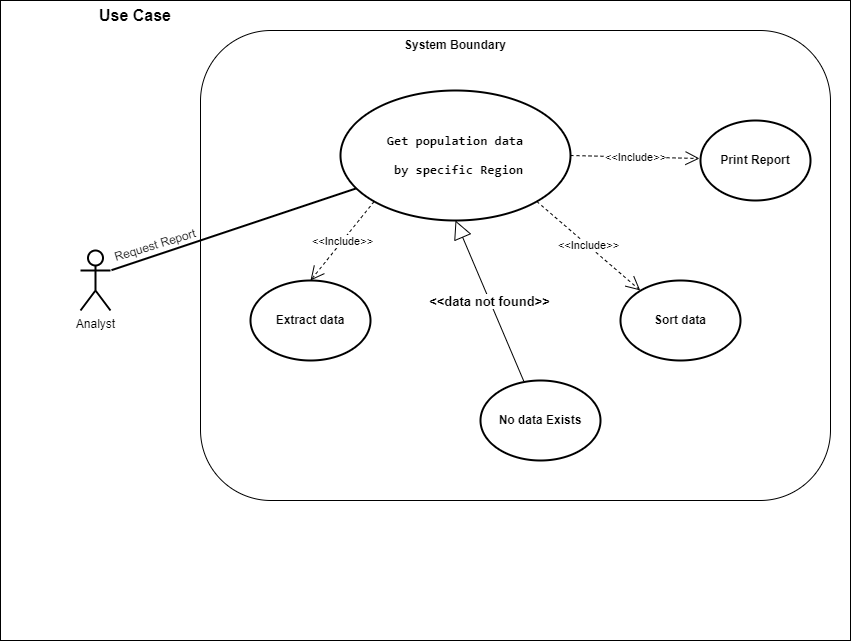

The diagram above was exported from draw.io. Its source (the exported page's mxGraphModel, read from the mxfile embedded in the PNG):
<mxGraphModel dx="684" dy="536" grid="1" gridSize="10" guides="1" tooltips="1" connect="1" arrows="1" fold="1" page="1" pageScale="1" pageWidth="850" pageHeight="1100" background="#ffffff" math="0" shadow="0">
  <root>
    <mxCell id="0" />
    <mxCell id="1" parent="0" />
    <mxCell id="YB_Fl3QWe10lJPUoJLa8-48" value="" style="rounded=0;whiteSpace=wrap;html=1;glass=0;" parent="1" vertex="1">
      <mxGeometry x="80" y="170" width="850" height="640" as="geometry" />
    </mxCell>
    <mxCell id="11" value="" style="rounded=1;whiteSpace=wrap;html=1;" parent="1" vertex="1">
      <mxGeometry x="280" y="200" width="630" height="470" as="geometry" />
    </mxCell>
    <mxCell id="YB_Fl3QWe10lJPUoJLa8-53" value="Analyst" style="shape=umlActor;verticalLabelPosition=bottom;verticalAlign=top;html=1;outlineConnect=0;strokeWidth=2;perimeterSpacing=1;" parent="1" vertex="1">
      <mxGeometry x="160" y="420" width="30" height="60" as="geometry" />
    </mxCell>
    <mxCell id="YB_Fl3QWe10lJPUoJLa8-54" value="" style="endArrow=none;html=1;rounded=0;exitX=1;exitY=0.3333333333333333;exitDx=0;exitDy=0;exitPerimeter=0;strokeWidth=2;" parent="1" source="YB_Fl3QWe10lJPUoJLa8-53" target="YB_Fl3QWe10lJPUoJLa8-52" edge="1">
      <mxGeometry width="50" height="50" relative="1" as="geometry">
        <mxPoint x="260" y="450" as="sourcePoint" />
        <mxPoint x="460" y="400" as="targetPoint" />
      </mxGeometry>
    </mxCell>
    <mxCell id="YB_Fl3QWe10lJPUoJLa8-69" value="&lt;b&gt;&lt;font style=&quot;font-size: 16px;&quot;&gt;Use Case&lt;/font&gt;&lt;/b&gt;" style="text;html=1;strokeColor=none;fillColor=none;align=center;verticalAlign=middle;whiteSpace=wrap;rounded=0;" parent="1" vertex="1">
      <mxGeometry x="170" y="170" width="90" height="30" as="geometry" />
    </mxCell>
    <mxCell id="YB_Fl3QWe10lJPUoJLa8-52" value="&lt;div style=&quot;&quot;&gt;&lt;pre style=&quot;font-family: &amp;quot;JetBrains Mono&amp;quot;, monospace; font-size: 14px;&quot;&gt;&lt;div style=&quot;&quot;&gt;&lt;pre style=&quot;font-family: &amp;quot;JetBrains Mono&amp;quot;, monospace;&quot;&gt;&lt;div style=&quot;&quot;&gt;&lt;pre style=&quot;font-family: &amp;quot;JetBrains Mono&amp;quot;, monospace; font-size: 9.8pt;&quot;&gt;&lt;font style=&quot;background-color: rgb(255, 255, 255);&quot;&gt;Get population data&lt;/font&gt;&lt;/pre&gt;&lt;pre style=&quot;font-family: &amp;quot;JetBrains Mono&amp;quot;, monospace; font-size: 9.8pt;&quot;&gt;&lt;font style=&quot;background-color: rgb(255, 255, 255);&quot;&gt; by specific Region&lt;/font&gt;&lt;/pre&gt;&lt;/div&gt;&lt;/pre&gt;&lt;/div&gt;&lt;/pre&gt;&lt;/div&gt;" style="ellipse;whiteSpace=wrap;html=1;fillStyle=auto;strokeOpacity=100;fontStyle=1;shadow=0;strokeWidth=2;align=center;" parent="1" vertex="1">
      <mxGeometry x="420" y="260" width="230" height="130" as="geometry" />
    </mxCell>
    <mxCell id="YB_Fl3QWe10lJPUoJLa8-68" value="&lt;font style=&quot;font-size: 13px;&quot;&gt;&lt;b&gt;&amp;lt;&amp;lt;data not found&amp;gt;&amp;gt;&lt;/b&gt;&lt;/font&gt;" style="endArrow=block;endSize=16;endFill=0;html=1;rounded=0;entryX=0.5;entryY=1;entryDx=0;entryDy=0;" parent="1" source="YB_Fl3QWe10lJPUoJLa8-62" target="YB_Fl3QWe10lJPUoJLa8-52" edge="1">
      <mxGeometry width="160" relative="1" as="geometry">
        <mxPoint x="1540" y="480" as="sourcePoint" />
        <mxPoint x="1350" y="547.8571428571429" as="targetPoint" />
      </mxGeometry>
    </mxCell>
    <mxCell id="YB_Fl3QWe10lJPUoJLa8-58" value="&amp;lt;&amp;lt;Include&amp;gt;&amp;gt;" style="endArrow=open;endSize=12;dashed=1;html=1;rounded=0;exitX=1;exitY=0.5;exitDx=0;exitDy=0;strokeWidth=1;" parent="1" source="YB_Fl3QWe10lJPUoJLa8-52" edge="1">
      <mxGeometry width="160" relative="1" as="geometry">
        <mxPoint x="1410" y="399.28999999999996" as="sourcePoint" />
        <mxPoint x="779" y="328" as="targetPoint" />
      </mxGeometry>
    </mxCell>
    <mxCell id="YB_Fl3QWe10lJPUoJLa8-60" value="&amp;lt;&amp;lt;Include&amp;gt;&amp;gt;" style="endArrow=open;endSize=12;dashed=1;html=1;rounded=0;entryX=0.5;entryY=0;entryDx=0;entryDy=0;exitX=0;exitY=1;exitDx=0;exitDy=0;strokeWidth=1;fontSize=11;" parent="1" source="YB_Fl3QWe10lJPUoJLa8-52" target="YB_Fl3QWe10lJPUoJLa8-56" edge="1">
      <mxGeometry width="160" relative="1" as="geometry">
        <mxPoint x="1330" y="464" as="sourcePoint" />
        <mxPoint x="1400" y="595" as="targetPoint" />
        <Array as="points" />
      </mxGeometry>
    </mxCell>
    <mxCell id="YB_Fl3QWe10lJPUoJLa8-56" value="&lt;b&gt;Extract data&lt;/b&gt;" style="ellipse;whiteSpace=wrap;html=1;strokeWidth=2;" parent="1" vertex="1">
      <mxGeometry x="330" y="450" width="120" height="80" as="geometry" />
    </mxCell>
    <mxCell id="YB_Fl3QWe10lJPUoJLa8-57" value="&lt;b&gt;Sort data&lt;/b&gt;" style="ellipse;whiteSpace=wrap;html=1;strokeWidth=2;" parent="1" vertex="1">
      <mxGeometry x="700" y="450" width="120" height="80" as="geometry" />
    </mxCell>
    <mxCell id="YB_Fl3QWe10lJPUoJLa8-59" value="&amp;lt;&amp;lt;Include&amp;gt;&amp;gt;" style="endArrow=open;endSize=12;dashed=1;html=1;rounded=0;strokeWidth=1;entryX=0.698;entryY=0.553;entryDx=0;entryDy=0;entryPerimeter=0;exitX=1;exitY=1;exitDx=0;exitDy=0;" parent="1" source="YB_Fl3QWe10lJPUoJLa8-52" target="11" edge="1">
      <mxGeometry width="160" relative="1" as="geometry">
        <mxPoint x="590" y="384.5" as="sourcePoint" />
        <mxPoint x="620" y="450" as="targetPoint" />
      </mxGeometry>
    </mxCell>
    <mxCell id="YB_Fl3QWe10lJPUoJLa8-62" value="&lt;b&gt;No data Exists&lt;/b&gt;" style="ellipse;whiteSpace=wrap;html=1;strokeWidth=2;perimeterSpacing=1;" parent="1" vertex="1">
      <mxGeometry x="560" y="550" width="120" height="80" as="geometry" />
    </mxCell>
    <mxCell id="YB_Fl3QWe10lJPUoJLa8-61" value="&lt;b&gt;Print Report&lt;/b&gt;" style="ellipse;whiteSpace=wrap;html=1;perimeterSpacing=1;strokeWidth=2;" parent="1" vertex="1">
      <mxGeometry x="780" y="290" width="110" height="80" as="geometry" />
    </mxCell>
    <mxCell id="YB_Fl3QWe10lJPUoJLa8-55" value="Request Report" style="text;html=1;strokeColor=none;fillColor=none;align=center;verticalAlign=middle;whiteSpace=wrap;rounded=0;rotation=343;strokeWidth=3;direction=east;flipH=0;flipV=1;" parent="1" vertex="1">
      <mxGeometry x="190" y="390" width="90" height="50" as="geometry" />
    </mxCell>
    <mxCell id="13" value="&lt;b&gt;System Boundary&lt;/b&gt;" style="text;html=1;strokeColor=none;fillColor=none;align=center;verticalAlign=middle;whiteSpace=wrap;rounded=0;" parent="1" vertex="1">
      <mxGeometry x="475" y="200" width="120" height="30" as="geometry" />
    </mxCell>
  </root>
</mxGraphModel>